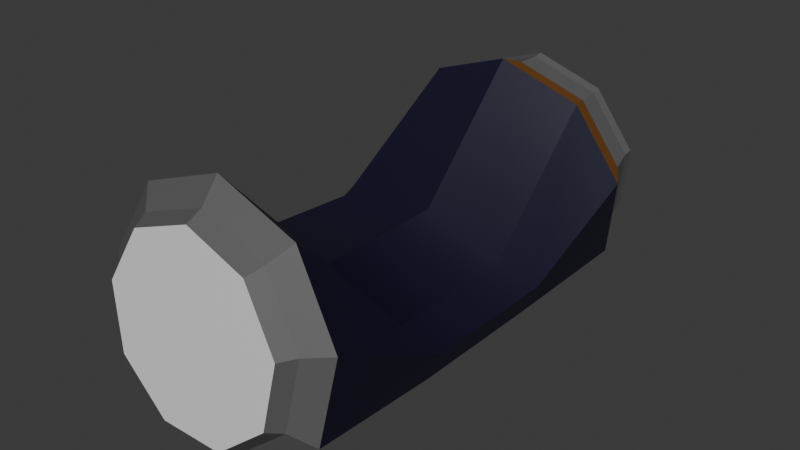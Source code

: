 # Source: Can.blend  (saved by Blender 4.2.66; exported with 4.5.12 LTS)
import bpy
from mathutils import Matrix  # noqa: F401  (used for matrix-valued properties, if any)

bpy.ops.wm.read_factory_settings(use_empty=True)
scene = bpy.context.scene
scene.name = 'Scene'

# ---- collections
col_collection = bpy.data.collections.new('Collection'); scene.collection.children.link(col_collection)

# ---- materials (node trees are filled in below, after node groups)
mat_material_001 = bpy.data.materials.new('Material.001')
mat_material_001.roughness = 0.5
mat_material_002 = bpy.data.materials.new('Material.002')
mat_material_002.roughness = 0.5
mat_material_003 = bpy.data.materials.new('Material.003')
mat_material_004 = bpy.data.materials.new('Material.004')

# ---- material node trees
mat_material_001.use_nodes = True; mat_material_001.node_tree.nodes.clear()
_N = mat_material_001.node_tree.nodes; _L = mat_material_001.node_tree.links
n0 = _N.new('ShaderNodeBsdfPrincipled'); n0.name = 'Principled BSDF'; n0.location = (10, 300)
n0.inputs[0].default_value = (0.1142, 0.1142, 0.1142, 1.0)
n0.inputs[27].default_value = (0.0, 0.0, 0.0, 1.0)
n0.inputs[28].default_value = 1.0
n1 = _N.new('ShaderNodeOutputMaterial'); n1.name = 'Material Output'; n1.location = (300, 300)
n2 = _N.new('ShaderNodeNormalMap'); n2.name = 'Normal Map'; n2.location = (-300, -300)
n2.label = 'Normal/Map'
n2.inputs[0].default_value = 0.0
_L.new(n0.outputs[0], n1.inputs[0])
_L.new(n2.outputs[0], n0.inputs[5])
n1.is_active_output = True
mat_material_002.use_nodes = True; mat_material_002.node_tree.nodes.clear()
_N = mat_material_002.node_tree.nodes; _L = mat_material_002.node_tree.links
n0 = _N.new('ShaderNodeBsdfPrincipled'); n0.name = 'Principled BSDF'; n0.location = (10, 300)
n0.inputs[27].default_value = (0.0, 0.0, 0.0, 1.0)
n0.inputs[28].default_value = 1.0
n1 = _N.new('ShaderNodeOutputMaterial'); n1.name = 'Material Output'; n1.location = (300, 300)
n2 = _N.new('ShaderNodeNormalMap'); n2.name = 'Normal Map'; n2.location = (-300, -300)
n2.label = 'Normal/Map'
n2.inputs[0].default_value = 0.0
_L.new(n0.outputs[0], n1.inputs[0])
_L.new(n2.outputs[0], n0.inputs[5])
n1.is_active_output = True
mat_material_003.use_nodes = True; mat_material_003.node_tree.nodes.clear()
_N = mat_material_003.node_tree.nodes; _L = mat_material_003.node_tree.links
n0 = _N.new('ShaderNodeBsdfPrincipled'); n0.name = 'Principled BSDF'; n0.location = (10, 300)
n0.inputs[0].default_value = (0.005801, 0.004833, 0.0239, 1.0)
n1 = _N.new('ShaderNodeOutputMaterial'); n1.name = 'Material Output'; n1.location = (300, 300)
_L.new(n0.outputs[0], n1.inputs[0])
n1.is_active_output = True
mat_material_004.use_nodes = True; mat_material_004.node_tree.nodes.clear()
_N = mat_material_004.node_tree.nodes; _L = mat_material_004.node_tree.links
n0 = _N.new('ShaderNodeBsdfPrincipled'); n0.name = 'Principled BSDF'; n0.location = (10, 300)
n0.inputs[0].default_value = (0.2088, 0.07342, 0.003687, 1.0)
n1 = _N.new('ShaderNodeOutputMaterial'); n1.name = 'Material Output'; n1.location = (300, 300)
_L.new(n0.outputs[0], n1.inputs[0])
n1.is_active_output = True

# ---- world
world_world = bpy.data.worlds.new('World'); scene.world = world_world
world_world.use_nodes = True; world_world.node_tree.nodes.clear()
_N = world_world.node_tree.nodes; _L = world_world.node_tree.links
n0 = _N.new('ShaderNodeOutputWorld'); n0.name = 'World Output'; n0.location = (300, 300)
n1 = _N.new('ShaderNodeBackground'); n1.name = 'Background'; n1.location = (10, 300)
n1.inputs[0].default_value = (0.05088, 0.05088, 0.05088, 1.0)
_L.new(n1.outputs[0], n0.inputs[0])
n0.is_active_output = True
world_world.color = (0.05088, 0.05088, 0.05088)
world_world.sun_shadow_jitter_overblur = 0.0

# ---- meshes
me_soda_001 = bpy.data.meshes.new('Soda.001')
me_soda_001.from_pydata([(-1.952e-08, 4.474, -8.203), (-1.057e-08, 4.002, 9.888), (2.594, 3.546, -8.378), (2.36, 3.146, 9.961), (3.974, 1.197, -8.821), (3.616, 0.9782, 10.14), (3.494, -1.474, -9.325), (3.18, -1.487, 10.35), (1.38, -3.217, -9.654), (1.256, -3.096, 10.49), (-1.38, -3.217, -9.654), (-1.256, -3.096, 10.49), (-3.494, -1.474, -9.325), (-3.18, -1.487, 10.35), (-3.974, 1.197, -8.821), (-3.616, 0.9782, 10.14), (-2.594, 3.546, -8.378), (-2.36, 3.146, 9.961), (-1.952e-08, 4.404, -7.833), (2.594, 3.476, -8.008), (3.974, 1.127, -8.451), (3.494, -1.544, -8.956), (1.38, -3.287, -9.285), (-1.38, -3.287, -9.285), (-3.494, -1.544, -8.956), (-3.974, 1.127, -8.451), (-2.594, 3.476, -8.008), (7.105e-15, 5.154, 8.581), (3.17, 4.005, 8.679), (4.856, 1.094, 8.926), (4.27, -2.216, 9.206), (1.686, -4.376, 9.39), (-1.686, -4.376, 9.39), (-4.27, -2.216, 9.206), (-4.856, 1.094, 8.926), (-3.17, 4.005, 8.679), (3.17, 3.766, -5.84), (4.856, 0.8952, -6.382), (4.27, -2.369, -6.998), (1.686, -4.499, -7.4), (-1.686, -4.499, -7.4), (-4.27, -2.369, -6.998), (-4.856, 0.8952, -6.382), (-3.17, 3.766, -5.84), (0.0, 4.899, -5.626), (2.733, 3.465, -7.048), (4.188, 0.9892, -7.515), (3.683, -1.826, -8.046), (1.454, -3.663, -8.393), (-1.454, -3.663, -8.393), (-3.683, -1.826, -8.046), (-4.188, 0.9892, -7.515), (-2.733, 3.465, -7.048), (-1.57e-08, 4.442, -6.864), (-1.156e-08, 4.304, 9.258), (2.588, 3.365, 9.338), (3.965, 0.9886, 9.539), (3.487, -1.714, 9.768), (1.377, -3.478, 9.918), (-1.377, -3.478, 9.918), (-3.487, -1.714, 9.768), (-3.965, 0.9886, 9.539), (-2.588, 3.365, 9.338), (-3.17, 0.6073, 5.076), (5.474e-15, 0.2785, 4.149), (-4.856, -1.221, 4.149), (-4.27, -2.465, 4.149), (-1.686, -4.634, 4.149), (1.686, -4.634, 4.149), (4.27, -2.465, 4.149), (4.856, -1.221, 4.149), (3.17, -0.8751, 4.149), (5.474e-15, 0.2785, -1.184), (-3.17, 0.2425, -0.2567), (-4.856, -1.221, -1.184), (-4.27, -2.465, -1.184), (-1.686, -4.634, -1.184), (1.686, -4.634, -1.184), (4.27, -2.465, -1.184), (4.856, -1.221, -1.184), (3.17, -0.8751, -1.184)], [], [(54, 1, 3, 55), (55, 3, 5, 56), (56, 5, 7, 57), (57, 7, 9, 58), (58, 9, 11, 59), (59, 11, 13, 60), (60, 13, 15, 61), (3, 1, 17, 15, 13, 11, 9, 7, 5), (61, 15, 17, 62), (62, 17, 1, 54), (0, 2, 4, 6, 8, 10, 12, 14, 16), (16, 26, 18, 0), (14, 25, 26, 16), (12, 24, 25, 14), (10, 23, 24, 12), (8, 22, 23, 10), (6, 21, 22, 8), (4, 20, 21, 6), (2, 19, 20, 4), (0, 18, 19, 2), (63, 35, 27, 64), (65, 34, 35, 63), (66, 33, 34, 65), (67, 32, 33, 66), (68, 31, 32, 67), (69, 30, 31, 68), (70, 29, 30, 69), (71, 28, 29, 70), (64, 27, 28, 71), (53, 44, 36, 45), (45, 36, 37, 46), (46, 37, 38, 47), (47, 38, 39, 48), (48, 39, 40, 49), (49, 40, 41, 50), (50, 41, 42, 51), (51, 42, 43, 52), (52, 43, 44, 53), (26, 52, 53, 18), (25, 51, 52, 26), (24, 50, 51, 25), (23, 49, 50, 24), (22, 48, 49, 23), (21, 47, 48, 22), (20, 46, 47, 21), (19, 45, 46, 20), (18, 53, 45, 19), (35, 62, 54, 27), (34, 61, 62, 35), (33, 60, 61, 34), (32, 59, 60, 33), (31, 58, 59, 32), (30, 57, 58, 31), (29, 56, 57, 30), (28, 55, 56, 29), (27, 54, 55, 28), (72, 64, 71, 80), (80, 71, 70, 79), (79, 70, 69, 78), (78, 69, 68, 77), (77, 68, 67, 76), (76, 67, 66, 75), (75, 66, 65, 74), (74, 65, 63, 73), (73, 63, 64, 72), (43, 73, 72, 44), (42, 74, 73, 43), (41, 75, 74, 42), (40, 76, 75, 41), (39, 77, 76, 40), (38, 78, 77, 39), (37, 79, 78, 38), (36, 80, 79, 37), (44, 72, 80, 36)])
me_soda_001.polygons.foreach_set('use_smooth', [True] * 74)
me_soda_001.polygons.foreach_set('material_index', [0, 0, 0, 0, 0, 0, 0, 1, 0, 0, 1, 0, 0, 0, 0, 0, 0, 0, 0, 0, 2, 2, 2, 2, 2, 2, 2, 2, 2, 3, 3, 3, 3, 0, 3, 3, 3, 3, 0, 0, 0, 0, 0, 0, 0, 0, 0, 0, 0, 0, 0, 0, 0, 0, 0, 0, 2, 2, 2, 2, 2, 2, 2, 2, 2, 2, 2, 2, 2, 2, 2, 2, 2, 2])
_k = set([(0, 2), (0, 16), (0, 18), (1, 3), (1, 17), (1, 54), (2, 4), (2, 19), (3, 5), (3, 55), (4, 6), (4, 20), (5, 7), (5, 56), (6, 8), (6, 21), (7, 9), (7, 57), (8, 10), (8, 22), (9, 11), (9, 58), (10, 12), (10, 23), (11, 13), (11, 59), (12, 14), (12, 24), (13, 15), (13, 60), (14, 16), (14, 25), (15, 17), (15, 61), (16, 26), (17, 62), (18, 19), (18, 26), (18, 53), (19, 20), (19, 45), (20, 21), (20, 46), (21, 22), (21, 47), (22, 23), (22, 48), (23, 24), (23, 49), (24, 25), (24, 50), (25, 26), (25, 51), (26, 52), (27, 28), (27, 35), (27, 54), (27, 64), (28, 29), (28, 55), (28, 71), (29, 30), (29, 56), (29, 70), (30, 31), (30, 57), (30, 69), (31, 32), (31, 58), (31, 68), (32, 33), (32, 59), (32, 67), (33, 34), (33, 60), (33, 66), (34, 35), (34, 61), (34, 65), (35, 62), (35, 63), (36, 37), (36, 44), (36, 45), (36, 80), (37, 38), (37, 46), (37, 79), (38, 39), (38, 47), (38, 78), (39, 40), (39, 48), (39, 77), (40, 41), (40, 49), (40, 76), (41, 42), (41, 50), (41, 75), (42, 43), (42, 51), (42, 74), (43, 44), (43, 52), (43, 73), (44, 53), (44, 72), (45, 46), (45, 53), (46, 47), (47, 48), (48, 49), (49, 50), (50, 51), (51, 52), (52, 53), (54, 55), (54, 62), (55, 56), (56, 57), (57, 58), (58, 59), (59, 60), (60, 61), (61, 62), (63, 73), (64, 72), (65, 74), (66, 75), (67, 76), (68, 77), (69, 78), (70, 79), (71, 80)])
me_soda_001.attributes.new('sharp_edge', 'BOOLEAN', 'EDGE').data.foreach_set('value', [ (min(e.vertices), max(e.vertices)) in _k for e in me_soda_001.edges])
_uv = me_soda_001.uv_layers.new(name='UVMap')
_uv.uv.foreach_set('vector', [1.0, 0.9858, 1.0, 1.0, 0.8889, 1.0, 0.8889, 0.9858, 0.8889, 0.9858, 0.8889, 1.0, 0.7778, 1.0, 0.7778, 0.9858, 0.7778, 0.9858, 0.7778, 1.0, 0.6667, 1.0, 0.6667, 0.9858, 0.6667, 0.9858, 0.6667, 1.0, 0.5556, 1.0, 0.5556, 0.9858, 0.5556, 0.9858, 0.5556, 1.0, 0.4444, 1.0, 0.4444, 0.9858, 0.4444, 0.9858, 0.4444, 1.0, 0.3333, 1.0, 0.3333, 0.9858, 0.3333, 0.9858, 0.3333, 1.0, 0.2222, 1.0, 0.2222, 0.9858, 0.4043, 0.4339, 0.25, 0.49, 0.09573, 0.4339, 0.01365, 0.2917, 0.04215, 0.13, 0.1679, 0.02447, 0.3321, 0.02447, 0.4578, 0.13, 0.4864, 0.2917, 0.2222, 0.9858, 0.2222, 1.0, 0.1111, 1.0, 0.1111, 0.9858, 0.1111, 0.9858, 0.1111, 1.0, 4.47e-08, 1.0, 4.47e-08, 0.9858, 0.75, 0.49, 0.9043, 0.4339, 0.9864, 0.2917, 0.9578, 0.13, 0.8321, 0.02447, 0.6679, 0.02447, 0.5422, 0.13, 0.5136, 0.2917, 0.5957, 0.4339, 0.1111, 0.5, 0.1111, 0.5121, 4.47e-08, 0.5121, 4.47e-08, 0.5, 0.2222, 0.5, 0.2222, 0.5121, 0.1111, 0.5121, 0.1111, 0.5, 0.3333, 0.5, 0.3333, 0.5121, 0.2222, 0.5121, 0.2222, 0.5, 0.4444, 0.5, 0.4444, 0.5121, 0.3333, 0.5121, 0.3333, 0.5, 0.5556, 0.5, 0.5556, 0.5121, 0.4444, 0.5121, 0.4444, 0.5, 0.6667, 0.5, 0.6667, 0.5121, 0.5556, 0.5121, 0.5556, 0.5, 0.7778, 0.5, 0.7778, 0.5121, 0.6667, 0.5121, 0.6667, 0.5, 0.8889, 0.5, 0.8889, 0.5121, 0.7778, 0.5121, 0.7778, 0.5, 1.0, 0.5, 1.0, 0.5121, 0.8889, 0.5121, 0.8889, 0.5, 0.1111, 0.8418, 0.1111, 0.9715, 4.47e-08, 0.9715, 4.47e-08, 0.8418, 0.2222, 0.8418, 0.2222, 0.9715, 0.1111, 0.9715, 0.1111, 0.8418, 0.3333, 0.8418, 0.3333, 0.9715, 0.2222, 0.9715, 0.2222, 0.8418, 0.4444, 0.8418, 0.4444, 0.9715, 0.3333, 0.9715, 0.3333, 0.8418, 0.5556, 0.8418, 0.5556, 0.9715, 0.4444, 0.9715, 0.4444, 0.8418, 0.6667, 0.8418, 0.6667, 0.9715, 0.5556, 0.9715, 0.5556, 0.8418, 0.7778, 0.8418, 0.7778, 0.9715, 0.6667, 0.9715, 0.6667, 0.8418, 0.8889, 0.8418, 0.8889, 0.9715, 0.7778, 0.9715, 0.7778, 0.8418, 1.0, 0.8418, 1.0, 0.9715, 0.8889, 0.9715, 0.8889, 0.8418, 1.0, 0.525, 1.0, 0.538, 0.8889, 0.538, 0.8889, 0.525, 0.8889, 0.525, 0.8889, 0.538, 0.7778, 0.538, 0.7778, 0.525, 0.7778, 0.525, 0.7778, 0.538, 0.6667, 0.538, 0.6667, 0.525, 0.6667, 0.525, 0.6667, 0.538, 0.5556, 0.538, 0.5556, 0.525, 0.5556, 0.525, 0.5556, 0.538, 0.4444, 0.538, 0.4444, 0.525, 0.4444, 0.525, 0.4444, 0.538, 0.3333, 0.538, 0.3333, 0.525, 0.3333, 0.525, 0.3333, 0.538, 0.2222, 0.538, 0.2222, 0.525, 0.2222, 0.525, 0.2222, 0.538, 0.1111, 0.538, 0.1111, 0.525, 0.1111, 0.525, 0.1111, 0.538, 4.47e-08, 0.538, 4.47e-08, 0.525, 0.1111, 0.5121, 0.1111, 0.525, 4.47e-08, 0.525, 4.47e-08, 0.5121, 0.2222, 0.5121, 0.2222, 0.525, 0.1111, 0.525, 0.1111, 0.5121, 0.3333, 0.5121, 0.3333, 0.525, 0.2222, 0.525, 0.2222, 0.5121, 0.4444, 0.5121, 0.4444, 0.525, 0.3333, 0.525, 0.3333, 0.5121, 0.5556, 0.5121, 0.5556, 0.525, 0.4444, 0.525, 0.4444, 0.5121, 0.6667, 0.5121, 0.6667, 0.525, 0.5556, 0.525, 0.5556, 0.5121, 0.7778, 0.5121, 0.7778, 0.525, 0.6667, 0.525, 0.6667, 0.5121, 0.8889, 0.5121, 0.8889, 0.525, 0.7778, 0.525, 0.7778, 0.5121, 1.0, 0.5121, 1.0, 0.525, 0.8889, 0.525, 0.8889, 0.5121, 0.1111, 0.9715, 0.1111, 0.9858, 4.47e-08, 0.9858, 4.47e-08, 0.9715, 0.2222, 0.9715, 0.2222, 0.9858, 0.1111, 0.9858, 0.1111, 0.9715, 0.3333, 0.9715, 0.3333, 0.9858, 0.2222, 0.9858, 0.2222, 0.9715, 0.4444, 0.9715, 0.4444, 0.9858, 0.3333, 0.9858, 0.3333, 0.9715, 0.5556, 0.9715, 0.5556, 0.9858, 0.4444, 0.9858, 0.4444, 0.9715, 0.6667, 0.9715, 0.6667, 0.9858, 0.5556, 0.9858, 0.5556, 0.9715, 0.7778, 0.9715, 0.7778, 0.9858, 0.6667, 0.9858, 0.6667, 0.9715, 0.8889, 0.9715, 0.8889, 0.9858, 0.7778, 0.9858, 0.7778, 0.9715, 1.0, 0.9715, 1.0, 0.9858, 0.8889, 0.9858, 0.8889, 0.9715, 1.0, 0.6899, 1.0, 0.8418, 0.8889, 0.8418, 0.8889, 0.6899, 0.8889, 0.6899, 0.8889, 0.8418, 0.7778, 0.8418, 0.7778, 0.6899, 0.7778, 0.6899, 0.7778, 0.8418, 0.6667, 0.8418, 0.6667, 0.6899, 0.6667, 0.6899, 0.6667, 0.8418, 0.5556, 0.8418, 0.5556, 0.6899, 0.5556, 0.6899, 0.5556, 0.8418, 0.4444, 0.8418, 0.4444, 0.6899, 0.4444, 0.6899, 0.4444, 0.8418, 0.3333, 0.8418, 0.3333, 0.6899, 0.3333, 0.6899, 0.3333, 0.8418, 0.2222, 0.8418, 0.2222, 0.6899, 0.2222, 0.6899, 0.2222, 0.8418, 0.1111, 0.8418, 0.1111, 0.6899, 0.1111, 0.6899, 0.1111, 0.8418, 4.47e-08, 0.8418, 4.47e-08, 0.6899, 0.1111, 0.538, 0.1111, 0.6899, 4.47e-08, 0.6899, 4.47e-08, 0.538, 0.2222, 0.538, 0.2222, 0.6899, 0.1111, 0.6899, 0.1111, 0.538, 0.3333, 0.538, 0.3333, 0.6899, 0.2222, 0.6899, 0.2222, 0.538, 0.4444, 0.538, 0.4444, 0.6899, 0.3333, 0.6899, 0.3333, 0.538, 0.5556, 0.538, 0.5556, 0.6899, 0.4444, 0.6899, 0.4444, 0.538, 0.6667, 0.538, 0.6667, 0.6899, 0.5556, 0.6899, 0.5556, 0.538, 0.7778, 0.538, 0.7778, 0.6899, 0.6667, 0.6899, 0.6667, 0.538, 0.8889, 0.538, 0.8889, 0.6899, 0.7778, 0.6899, 0.7778, 0.538, 1.0, 0.538, 1.0, 0.6899, 0.8889, 0.6899, 0.8889, 0.538])
me_soda_001.materials.append(mat_material_001)
me_soda_001.materials.append(mat_material_002)
me_soda_001.materials.append(mat_material_003)
me_soda_001.materials.append(mat_material_004)
me_soda_001.update()
me_soda_001.normals_split_custom_set([tuple(v) for v in zip(*[iter([0.2993, 0.8603, 0.4126, 0.2993, 0.8603, 0.4126, 0.2993, 0.8603, 0.4126, 0.2993, 0.8603, 0.4126, 0.7579, 0.4769, 0.4451, 0.7579, 0.4769, 0.4451, 0.7579, 0.4769, 0.4451, 0.7579, 0.4769, 0.4451, 0.8619, -0.1106, 0.4949, 0.8619, -0.1106, 0.4949, 0.8619, -0.1106, 0.4949, 0.8619, -0.1106, 0.4949, 0.5626, -0.6272, 0.5387, 0.5626, -0.6272, 0.5387, 0.5626, -0.6272, 0.5387, 0.5626, -0.6272, 0.5387, 0.0, -0.8312, 0.556, 0.0, -0.8312, 0.556, 0.0, -0.8312, 0.556, 0.0, -0.8312, 0.556, -0.5626, -0.6272, 0.5387, -0.5626, -0.6272, 0.5387, -0.5626, -0.6272, 0.5387, -0.5626, -0.6272, 0.5387, -0.8619, -0.1106, 0.4949, -0.8619, -0.1106, 0.4949, -0.8619, -0.1106, 0.4949, -0.8619, -0.1106, 0.4949, 9.78e-08, 0.0845, 0.9964, 9.78e-08, 0.0845, 0.9964, 9.78e-08, 0.0845, 0.9964, 9.78e-08, 0.0845, 0.9964, 9.78e-08, 0.0845, 0.9964, 9.78e-08, 0.0845, 0.9964, 9.78e-08, 0.0845, 0.9964, 9.78e-08, 0.0845, 0.9964, 9.78e-08, 0.0845, 0.9964, -0.7579, 0.4769, 0.4451, -0.7579, 0.4769, 0.4451, -0.7579, 0.4769, 0.4451, -0.7579, 0.4769, 0.4451, -0.2993, 0.8603, 0.4126, -0.2993, 0.8603, 0.4126, -0.2993, 0.8603, 0.4126, -0.2993, 0.8603, 0.4126, 0.0, 0.1854, -0.9827, 0.0, 0.1854, -0.9827, 0.0, 0.1854, -0.9827, 0.0, 0.1854, -0.9827, 0.0, 0.1854, -0.9827, 0.0, 0.1854, -0.9827, 0.0, 0.1854, -0.9827, 0.0, 0.1854, -0.9827, 0.0, 0.1854, -0.9827, -0.342, 0.9234, 0.1743, -0.342, 0.9234, 0.1743, -0.342, 0.9234, 0.1743, -0.342, 0.9234, 0.1743, -0.866, 0.4913, 0.09272, -0.866, 0.4913, 0.09272, -0.866, 0.4913, 0.09272, -0.866, 0.4913, 0.09272, -0.9848, -0.1706, -0.0322, -0.9848, -0.1706, -0.0322, -0.9848, -0.1706, -0.0322, -0.9848, -0.1706, -0.0322, -0.6428, -0.7528, -0.1421, -0.6428, -0.7528, -0.1421, -0.6428, -0.7528, -0.1421, -0.6428, -0.7528, -0.1421, 0.0, -0.9827, -0.1854, 0.0, -0.9827, -0.1854, 0.0, -0.9827, -0.1854, 0.0, -0.9827, -0.1854, 0.6428, -0.7528, -0.1421, 0.6428, -0.7528, -0.1421, 0.6428, -0.7528, -0.1421, 0.6428, -0.7528, -0.1421, 0.9848, -0.1706, -0.0322, 0.9848, -0.1706, -0.0322, 0.9848, -0.1706, -0.0322, 0.9848, -0.1706, -0.0322, 0.866, 0.4913, 0.09272, 0.866, 0.4913, 0.09272, 0.866, 0.4913, 0.09272, 0.866, 0.4913, 0.09272, 0.342, 0.9234, 0.1743, 0.342, 0.9234, 0.1743, 0.342, 0.9234, 0.1743, 0.342, 0.9234, 0.1743, -0.1129, 0.8787, -0.4638, -0.2019, 0.6824, -0.7026, -0.2019, 0.6824, -0.7026, -0.06739, 0.9394, -0.3361, -0.7139, 0.6853, -0.1439, -0.7233, 0.5706, -0.389, -0.7233, 0.5706, -0.389, -0.7254, 0.6313, -0.2742, -0.9404, -0.3385, 0.03165, -0.9674, -0.2449, 0.06389, -0.9674, -0.2449, 0.06389, -0.9444, -0.3267, 0.03578, -0.6427, -0.7659, 0.01867, -0.6424, -0.7654, 0.03771, -0.6424, -0.7654, 0.03771, -0.6427, -0.7659, 0.01905, 0.0, -0.9997, 0.02455, 0.0, -0.9988, 0.04909, 0.0, -0.9988, 0.04909, 0.0, -0.9997, 0.02455, 0.6427, -0.7659, 0.01905, 0.6424, -0.7654, 0.03771, 0.6424, -0.7654, 0.03771, 0.6427, -0.7659, 0.01867, 0.9444, -0.3267, 0.03578, 0.9674, -0.2449, 0.06389, 0.9674, -0.2449, 0.06389, 0.9404, -0.3385, 0.03165, 0.4566, 0.8486, -0.2672, 0.6288, 0.6151, -0.4756, 0.6288, 0.6151, -0.4756, 0.4397, 0.8631, -0.2484, 0.3165, 0.8527, -0.4156, 0.249, 0.6552, -0.7132, 0.249, 0.6552, -0.7132, 0.3247, 0.8777, -0.3525, 0.298, 0.8955, -0.3306, 0.298, 0.8955, -0.3306, 0.298, 0.8955, -0.3306, 0.298, 0.8955, -0.3306, 0.7545, 0.5191, -0.4017, 0.7545, 0.5191, -0.4017, 0.7545, 0.5191, -0.4017, 0.7545, 0.5191, -0.4017, 0.8579, -0.05761, -0.5105, 0.8579, -0.05761, -0.5105, 0.8579, -0.05761, -0.5105, 0.8579, -0.05761, -0.5105, 0.56, -0.5647, -0.6062, 0.56, -0.5647, -0.6062, 0.56, -0.5647, -0.6062, 0.56, -0.5647, -0.6062, 0.0, -0.765, -0.644, 0.0, -0.765, -0.644, 0.0, -0.765, -0.644, 0.0, -0.765, -0.644, -0.56, -0.5647, -0.6062, -0.56, -0.5647, -0.6062, -0.56, -0.5647, -0.6062, -0.56, -0.5647, -0.6062, -0.8579, -0.05761, -0.5105, -0.8579, -0.05761, -0.5105, -0.8579, -0.05761, -0.5105, -0.8579, -0.05761, -0.5105, -0.7545, 0.5191, -0.4017, -0.7545, 0.5191, -0.4017, -0.7545, 0.5191, -0.4017, -0.7545, 0.5191, -0.4017, -0.298, 0.8955, -0.3306, -0.298, 0.8955, -0.3306, -0.298, 0.8955, -0.3306, -0.298, 0.8955, -0.3306, -0.3343, 0.9417, -0.03733, -0.3343, 0.9417, -0.03733, -0.3343, 0.9417, -0.03733, -0.3343, 0.9417, -0.03733, -0.8465, 0.5194, -0.117, -0.8465, 0.5194, -0.117, -0.8465, 0.5194, -0.117, -0.8465, 0.5194, -0.117, -0.9626, -0.1276, -0.2391, -0.9626, -0.1276, -0.2391, -0.9626, -0.1276, -0.2391, -0.9626, -0.1276, -0.2391, -0.6283, -0.6966, -0.3465, -0.6283, -0.6966, -0.3465, -0.6283, -0.6966, -0.3465, -0.6283, -0.6966, -0.3465, 0.0, -0.9213, -0.3889, 0.0, -0.9213, -0.3889, 0.0, -0.9213, -0.3889, 0.0, -0.9213, -0.3889, 0.6283, -0.6966, -0.3465, 0.6283, -0.6966, -0.3465, 0.6283, -0.6966, -0.3465, 0.6283, -0.6966, -0.3465, 0.9626, -0.1276, -0.2391, 0.9626, -0.1276, -0.2391, 0.9626, -0.1276, -0.2391, 0.9626, -0.1276, -0.2391, 0.8465, 0.5194, -0.117, 0.8465, 0.5194, -0.117, 0.8465, 0.5194, -0.117, 0.8465, 0.5194, -0.117, 0.3343, 0.9417, -0.03733, 0.3343, 0.9417, -0.03733, 0.3343, 0.9417, -0.03733, 0.3343, 0.9417, -0.03733, -0.1978, 0.6104, 0.767, -0.1978, 0.6104, 0.767, -0.1978, 0.6104, 0.767, -0.1978, 0.6104, 0.767, -0.5008, 0.357, 0.7885, -0.5008, 0.357, 0.7885, -0.5008, 0.357, 0.7885, -0.5008, 0.357, 0.7885, -0.5695, -0.03111, 0.8214, -0.5695, -0.03111, 0.8214, -0.5695, -0.03111, 0.8214, -0.5695, -0.03111, 0.8214, -0.3717, -0.3724, 0.8504, -0.3717, -0.3724, 0.8504, -0.3717, -0.3724, 0.8504, -0.3717, -0.3724, 0.8504, 0.0, -0.5072, 0.8618, 0.0, -0.5072, 0.8618, 0.0, -0.5072, 0.8618, 0.0, -0.5072, 0.8618, 0.3717, -0.3724, 0.8504, 0.3717, -0.3724, 0.8504, 0.3717, -0.3724, 0.8504, 0.3717, -0.3724, 0.8504, 0.5695, -0.03111, 0.8214, 0.5695, -0.03111, 0.8214, 0.5695, -0.03111, 0.8214, 0.5695, -0.03111, 0.8214, 0.5008, 0.357, 0.7885, 0.5008, 0.357, 0.7885, 0.5008, 0.357, 0.7885, 0.5008, 0.357, 0.7885, 0.1978, 0.6104, 0.767, 0.1978, 0.6104, 0.767, 0.1978, 0.6104, 0.767, 0.1978, 0.6104, 0.767, 0.3246, 0.8585, 0.397, 0.3165, 0.8527, -0.4156, 0.3247, 0.8777, -0.3525, 0.331, 0.8808, 0.3387, 0.472, 0.849, 0.2377, 0.4566, 0.8486, -0.2672, 0.4397, 0.8631, -0.2484, 0.4553, 0.8622, 0.2222, 0.9443, -0.328, -0.02719, 0.9444, -0.3267, 0.03578, 0.9404, -0.3385, 0.03165, 0.941, -0.3375, -0.02461, 0.6415, -0.7671, -0.007389, 0.6427, -0.7659, 0.01905, 0.6427, -0.7659, 0.01867, 0.6415, -0.7671, -0.007331, 0.0, -0.9999, -0.01079, 0.0, -0.9997, 0.02455, 0.0, -0.9997, 0.02455, 0.0, -0.9999, -0.01079, -0.6415, -0.7671, -0.007331, -0.6427, -0.7659, 0.01867, -0.6427, -0.7659, 0.01905, -0.6415, -0.7671, -0.007389, -0.941, -0.3375, -0.02461, -0.9404, -0.3385, 0.03165, -0.9444, -0.3267, 0.03578, -0.9443, -0.328, -0.02719, -0.7696, 0.6192, 0.1562, -0.7139, 0.6853, -0.1439, -0.7254, 0.6313, -0.2742, -0.7528, 0.6491, 0.1096, -0.009606, 0.966, 0.2585, -0.1129, 0.8787, -0.4638, -0.06739, 0.9394, -0.3361, -0.02843, 0.9271, 0.3738, -0.07213, 0.7742, 0.6288, -0.009606, 0.966, 0.2585, -0.02843, 0.9271, 0.3738, -0.07213, 0.7742, 0.6288, -0.8015, 0.5298, 0.2772, -0.7696, 0.6192, 0.1562, -0.7528, 0.6491, 0.1096, -0.8015, 0.5298, 0.2772, -0.9683, -0.2449, -0.04921, -0.941, -0.3375, -0.02461, -0.9443, -0.328, -0.02719, -0.9683, -0.2449, -0.04921, -0.6401, -0.7681, -0.01473, -0.6415, -0.7671, -0.007331, -0.6415, -0.7671, -0.007389, -0.6401, -0.7681, -0.01473, 0.0, -0.9998, -0.02157, 0.0, -0.9999, -0.01079, 0.0, -0.9999, -0.01079, 0.0, -0.9998, -0.02157, 0.6401, -0.7681, -0.01473, 0.6415, -0.7671, -0.007389, 0.6415, -0.7671, -0.007331, 0.6401, -0.7681, -0.01473, 0.9683, -0.2449, -0.04921, 0.9443, -0.328, -0.02719, 0.941, -0.3375, -0.02461, 0.9683, -0.2449, -0.04921, 0.6595, 0.62, 0.4251, 0.472, 0.849, 0.2377, 0.4553, 0.8622, 0.2222, 0.6595, 0.62, 0.4251, 0.2669, 0.6754, 0.6875, 0.3246, 0.8585, 0.397, 0.331, 0.8808, 0.3387, 0.2669, 0.6754, 0.6875])] * 3)])

# ---- objects
ob_soda = bpy.data.objects.new('Soda', me_soda_001)

# ---- transforms, parenting, visibility, modifiers, constraints
ob_soda.location = (0.0, 0.001086, 0.04683)
ob_soda.rotation_euler = (1.571, -0.0, 0.0)
ob_soda.scale = (0.01, 0.01, 0.01)
ob_soda.color = (0.8, 0.8, 0.8, 1.0)

# ---- collection membership
col_collection.objects.link(ob_soda)

# ---- scene / render settings (as saved in the file)
scene.frame_start = 1; scene.frame_end = 250; scene.frame_set(1)
scene.render.engine = 'BLENDER_EEVEE_NEXT'
bpy.context.view_layer.update()

# ---- added for rendering (the .blend has no active camera and no usable light): camera, sun
cam_auto = bpy.data.cameras.new('AutoCamera')
cam_auto.lens = 50.0
cam_auto.sensor_width = 36.0
cam_auto.clip_end = 1000.0
ob_auto_camera = bpy.data.objects.new('AutoCamera', cam_auto)
scene.collection.objects.link(ob_auto_camera)
ob_auto_camera.location = (0.22586, -0.274126, 0.230121)
ob_auto_camera.rotation_euler = (1.09748, -7.21219e-08, 0.694738)
scene.camera = ob_auto_camera
light_auto_sun = bpy.data.lights.new('AutoSun', 'SUN')
light_auto_sun.energy = 3.0
light_auto_sun.angle = 0.0523599
ob_auto_sun = bpy.data.objects.new('AutoSun', light_auto_sun)
scene.collection.objects.link(ob_auto_sun)
ob_auto_sun.rotation_euler = (0.872665, 0.174533, 0.523599)
bpy.context.view_layer.update()
